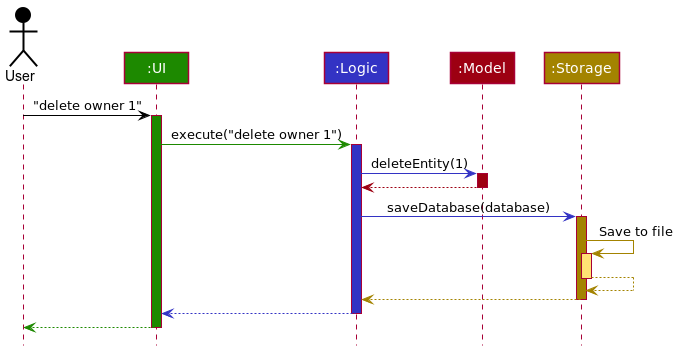

The diagram above was rendered by PlantUML. Its source (embedded in the PNG):
@startuml
!include style.puml

Actor User as user USER_COLOR
Participant ":UI" as ui UI_COLOR
Participant ":Logic" as logic LOGIC_COLOR
Participant ":Model" as model MODEL_COLOR
Participant ":Storage" as storage STORAGE_COLOR

user -[USER_COLOR]> ui : "delete owner 1"
activate ui UI_COLOR

ui -[UI_COLOR]> logic : execute("delete owner 1")
activate logic LOGIC_COLOR

logic -[LOGIC_COLOR]> model : deleteEntity(1)
activate model MODEL_COLOR

model -[MODEL_COLOR]-> logic
deactivate model

logic -[LOGIC_COLOR]> storage : saveDatabase(database)
activate storage STORAGE_COLOR

storage -[STORAGE_COLOR]> storage : Save to file
activate storage STORAGE_COLOR_T1
storage --[STORAGE_COLOR]> storage
deactivate storage

storage --[STORAGE_COLOR]> logic
deactivate storage

logic --[LOGIC_COLOR]> ui
deactivate logic

ui--[UI_COLOR]> user
deactivate ui
@enduml